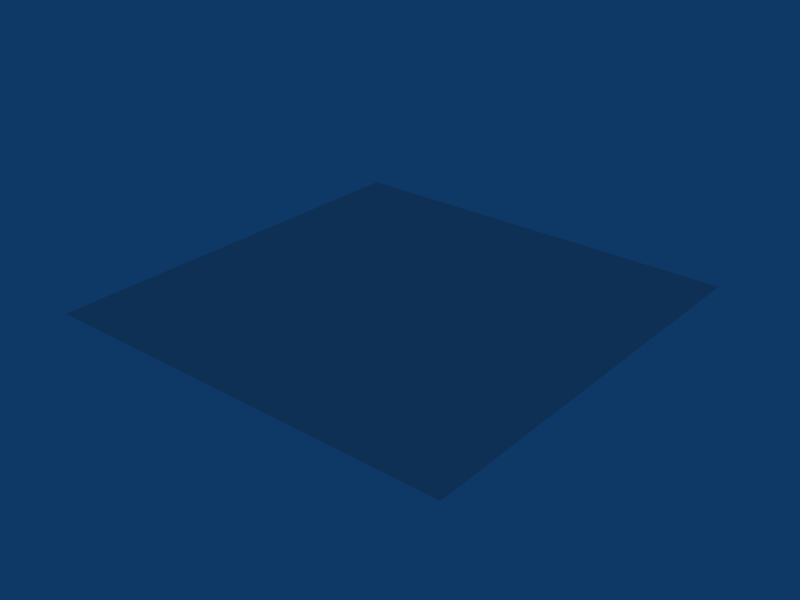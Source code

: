 # Source: projectile1.blend  (saved by Blender 2.49.2; exported with 4.5.12 LTS)
import bpy
from mathutils import Matrix  # noqa: F401  (used for matrix-valued properties, if any)

bpy.ops.wm.read_factory_settings(use_empty=True)
scene = bpy.context.scene
scene.name = 'Scene'

# ---- collections
col_collection_1 = bpy.data.collections.new('Collection 1'); scene.collection.children.link(col_collection_1)

# ---- world
world_world = bpy.data.worlds.new('World'); scene.world = world_world
world_world.color = (0.05656, 0.2208, 0.4)
world_world.use_sun_shadow = False
world_world.sun_shadow_jitter_overblur = 0.0
world_world.cycles.sampling_method = 'MANUAL'
world_world.cycles.sample_map_resolution = 256

# ---- lights
light_spot = bpy.data.lights.new('Spot', 'POINT')
light_spot.transmission_factor = 0.0
light_spot.cutoff_distance = 30.0
light_spot.energy = 100.0
light_spot.shadow_buffer_clip_start = 1.001
light_spot.shadow_soft_size = 1.0
light_spot.shadow_maximum_resolution = 0.006
light_spot.use_absolute_resolution = True
light_spot.cycles.use_multiple_importance_sampling = False

# ---- meshes
me_plane_001 = bpy.data.meshes.new('Plane.001')
me_plane_001.from_pydata([(0.3406, 1.395e-07, 0.3406), (0.3406, 7.861e-08, -0.3406), (-0.3406, 9.891e-08, -0.3406), (-0.3406, 1.598e-07, 0.3406)], [], [(0, 3, 2, 1)])
_uv = me_plane_001.uv_layers.new(name='UVTex')
_uv.uv.foreach_set('vector', [0.0, 0.0, 1.0, 0.0, 1.0, 1.0, 0.0, 1.0])
me_plane_001.use_remesh_preserve_volume = False
me_plane_001.use_remesh_preserve_attributes = False
me_plane_001.use_mirror_vertex_groups = False
me_plane_001.update()

# ---- objects
ob_core = bpy.data.objects.new('core', me_plane_001)
ob_lamp = bpy.data.objects.new('Lamp', light_spot)

# ---- transforms, parenting, visibility, modifiers, constraints
ob_core.location = (0.0, 0.0, 0.0)
ob_core.rotation_euler = (-1.571, -2.22e-16, -6.283)
ob_core.scale = (0.1987, 0.1987, 0.1987)
ob_core.lock_rotations_4d = False
ob_core.empty_display_type = 'ARROWS'
ob_core.lineart.crease_threshold = 0.0
ob_lamp.location = (-1.812, 8.394, 6.547)
ob_lamp.rotation_euler = (0.6503, 0.05522, -2.846)
ob_lamp.scale = (1.109, 1.109, 1.109)
ob_lamp.lock_rotations_4d = False
ob_lamp.empty_display_type = 'ARROWS'
ob_lamp.color = (0.0, 0.0, 0.0, 0.0)
ob_lamp.lineart.crease_threshold = 0.0

# ---- collection membership
col_collection_1.objects.link(ob_core)
col_collection_1.objects.link(ob_lamp)

# ---- scene / render settings (as saved in the file)
scene.frame_start = 1; scene.frame_end = 250; scene.frame_set(30)
scene.render.engine = 'BLENDER_EEVEE_NEXT'
scene.render.image_settings.file_format = 'JPEG'
scene.render.image_settings.color_mode = 'RGB'
scene.render.image_settings.compression = 90
scene.render.resolution_x = 800
scene.render.resolution_y = 600
scene.render.pixel_aspect_x = 100.0
scene.render.pixel_aspect_y = 100.0
scene.render.fps = 25
scene.render.dither_intensity = 0.0
scene.render.use_compositing = False
scene.render.use_sequencer = False
scene.render.bake_margin = 2
scene.render.bake_bias = 0.0
scene.render.use_stamp_time = False
scene.render.use_stamp_date = False
scene.render.use_stamp_frame = False
scene.render.use_stamp_camera = False
scene.render.use_stamp_scene = False
scene.render.use_stamp_filename = False
scene.render.use_stamp_render_time = False
scene.render.stamp_font_size = 0
scene.cycles.use_denoising = False
scene.cycles.samples = 10
scene.cycles.sampling_pattern = 'TABULATED_SOBOL'
scene.cycles.light_sampling_threshold = 0.0
scene.cycles.use_adaptive_sampling = False
scene.cycles.use_light_tree = False
scene.cycles.blur_glossy = 0.0
scene.cycles.volume_bounces = 1
scene.cycles.pixel_filter_type = 'GAUSSIAN'
scene.cycles.sample_clamp_indirect = 0.0
scene.view_settings.view_transform = 'Raw'
bpy.context.view_layer.update()

# ---- added for rendering (the .blend has no active camera): camera
cam_auto = bpy.data.cameras.new('AutoCamera')
cam_auto.lens = 50.0
cam_auto.sensor_width = 36.0
cam_auto.clip_end = 1000.0
ob_auto_camera = bpy.data.objects.new('AutoCamera', cam_auto)
scene.collection.objects.link(ob_auto_camera)
ob_auto_camera.location = (0.185045, -0.222054, 0.148036)
ob_auto_camera.rotation_euler = (1.09748, -7.21219e-08, 0.694738)
scene.camera = ob_auto_camera
bpy.context.view_layer.update()
